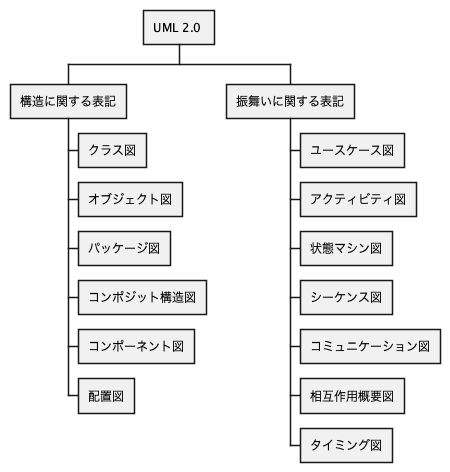

The diagram above was rendered by PlantUML. Its source (embedded in the PNG):
@startwbs uml01
* UML 2.0 
** 構造に関する表記
*** クラス図
*** オブジェクト図
*** パッケージ図
*** コンポジット構造図
*** コンポーネント図
*** 配置図
** 振舞いに関する表記
*** ユースケース図
*** アクティビティ図
*** 状態マシン図
*** シーケンス図
*** コミュニケーション図
*** 相互作用概要図
*** タイミング図
@endwbs